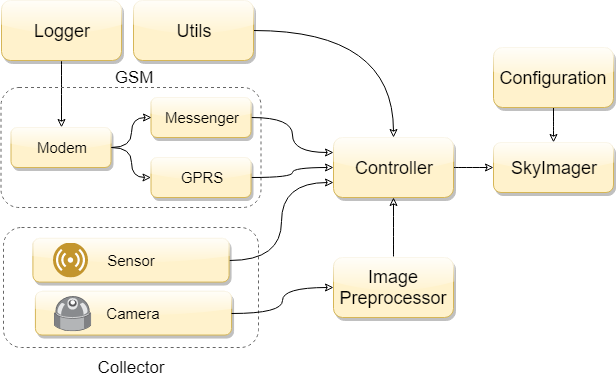

The diagram above was exported from draw.io. Its source (the exported page's mxGraphModel, read from the mxfile embedded in the PNG):
<mxGraphModel dx="2522" dy="824" grid="1" gridSize="10" guides="1" tooltips="1" connect="1" arrows="1" fold="1" page="1" pageScale="1" pageWidth="1100" pageHeight="850" background="#ffffff" math="0" shadow="0">
  <root>
    <mxCell id="0" />
    <mxCell id="1" parent="0" />
    <mxCell id="2" value="" style="rounded=1;whiteSpace=wrap;html=1;fillColor=none;strokeColor=#666666;fontColor=#333333;dashed=1;" vertex="1" parent="1">
      <mxGeometry x="-180" y="370" width="255" height="120" as="geometry" />
    </mxCell>
    <mxCell id="3" style="edgeStyle=orthogonalEdgeStyle;rounded=0;orthogonalLoop=1;jettySize=auto;html=1;exitX=1;exitY=0.5;exitDx=0;exitDy=0;entryX=0;entryY=0.75;entryDx=0;entryDy=0;endArrow=classic;endFill=0;elbow=vertical;curved=1;" edge="1" source="4" target="7" parent="1">
      <mxGeometry relative="1" as="geometry" />
    </mxCell>
    <mxCell id="4" value="&lt;font style=&quot;font-size: 15px&quot;&gt;Sensor&lt;/font&gt;" style="rounded=1;whiteSpace=wrap;html=1;shadow=1;comic=0;glass=1;fillColor=#fff2cc;strokeColor=#d6b656;" vertex="1" parent="1">
      <mxGeometry x="-150.57692307692307" y="380.9545454545455" width="196.15384615384613" height="43.63636363636363" as="geometry" />
    </mxCell>
    <mxCell id="5" value="&lt;font style=&quot;font-size: 15px&quot;&gt;Camera&lt;/font&gt;" style="rounded=1;whiteSpace=wrap;html=1;shadow=1;comic=0;glass=1;fillColor=#fff2cc;strokeColor=#d6b656;" vertex="1" parent="1">
      <mxGeometry x="-148.07692307692307" y="433.90909090909093" width="196.15384615384613" height="43.63636363636363" as="geometry" />
    </mxCell>
    <mxCell id="6" style="edgeStyle=orthogonalEdgeStyle;rounded=1;orthogonalLoop=1;jettySize=auto;html=1;exitX=1;exitY=0.5;exitDx=0;exitDy=0;entryX=0;entryY=0.5;entryDx=0;entryDy=0;endArrow=classic;endFill=0;curved=1;" edge="1" source="7" target="16" parent="1">
      <mxGeometry relative="1" as="geometry" />
    </mxCell>
    <mxCell id="7" value="&lt;font style=&quot;font-size: 18px&quot;&gt;Controller&lt;/font&gt;" style="rounded=1;whiteSpace=wrap;html=1;shadow=1;comic=0;glass=1;fillColor=#fff2cc;strokeColor=#d6b656;" vertex="1" parent="1">
      <mxGeometry x="150" y="280" width="120" height="60" as="geometry" />
    </mxCell>
    <mxCell id="8" style="edgeStyle=orthogonalEdgeStyle;curved=1;rounded=0;orthogonalLoop=1;jettySize=auto;html=1;exitX=0.5;exitY=0;exitDx=0;exitDy=0;entryX=0.5;entryY=1;entryDx=0;entryDy=0;endArrow=classic;endFill=0;" edge="1" source="9" target="7" parent="1">
      <mxGeometry relative="1" as="geometry" />
    </mxCell>
    <mxCell id="9" value="&lt;font style=&quot;font-size: 18px&quot;&gt;Image&lt;br&gt;Preprocessor&lt;/font&gt;" style="rounded=1;whiteSpace=wrap;html=1;shadow=1;comic=0;glass=1;fillColor=#fff2cc;strokeColor=#d6b656;" vertex="1" parent="1">
      <mxGeometry x="150" y="400" width="120" height="60" as="geometry" />
    </mxCell>
    <mxCell id="10" style="edgeStyle=orthogonalEdgeStyle;rounded=1;orthogonalLoop=1;jettySize=auto;html=1;entryX=0.5;entryY=0;entryDx=0;entryDy=0;endArrow=classic;endFill=0;curved=1;" edge="1" source="11" target="7" parent="1">
      <mxGeometry relative="1" as="geometry" />
    </mxCell>
    <mxCell id="11" value="&lt;font style=&quot;font-size: 18px&quot;&gt;Utils&lt;/font&gt;" style="rounded=1;whiteSpace=wrap;html=1;shadow=1;comic=0;glass=1;fillColor=#fff2cc;strokeColor=#d6b656;" vertex="1" parent="1">
      <mxGeometry x="-50" y="143" width="120" height="60" as="geometry" />
    </mxCell>
    <mxCell id="12" style="edgeStyle=orthogonalEdgeStyle;rounded=1;orthogonalLoop=1;jettySize=auto;html=1;entryX=0.5;entryY=0;entryDx=0;entryDy=0;endArrow=classic;endFill=0;curved=1;" edge="1" source="13" target="23" parent="1">
      <mxGeometry relative="1" as="geometry" />
    </mxCell>
    <mxCell id="13" value="&lt;font style=&quot;font-size: 18px&quot;&gt;Logger&lt;/font&gt;" style="rounded=1;whiteSpace=wrap;html=1;shadow=1;comic=0;glass=1;fillColor=#fff2cc;strokeColor=#d6b656;" vertex="1" parent="1">
      <mxGeometry x="-182" y="143" width="120" height="60" as="geometry" />
    </mxCell>
    <mxCell id="14" style="edgeStyle=orthogonalEdgeStyle;rounded=1;orthogonalLoop=1;jettySize=auto;html=1;exitX=0.5;exitY=1;exitDx=0;exitDy=0;endArrow=classic;endFill=0;curved=1;" edge="1" source="15" target="16" parent="1">
      <mxGeometry relative="1" as="geometry" />
    </mxCell>
    <mxCell id="15" value="&lt;font style=&quot;font-size: 18px&quot;&gt;Configuration&lt;/font&gt;" style="rounded=1;whiteSpace=wrap;html=1;shadow=1;comic=0;glass=1;fillColor=#fff2cc;strokeColor=#d6b656;" vertex="1" parent="1">
      <mxGeometry x="310" y="190" width="120" height="60" as="geometry" />
    </mxCell>
    <mxCell id="16" value="&lt;font style=&quot;font-size: 18px&quot;&gt;SkyImager&lt;/font&gt;" style="rounded=1;whiteSpace=wrap;html=1;verticalAlign=middle;shadow=1;comic=0;glass=1;fillColor=#fff2cc;strokeColor=#d6b656;" vertex="1" parent="1">
      <mxGeometry x="310" y="285" width="120" height="50" as="geometry" />
    </mxCell>
    <mxCell id="17" style="edgeStyle=orthogonalEdgeStyle;rounded=1;orthogonalLoop=1;jettySize=auto;html=1;entryX=0;entryY=0.5;entryDx=0;entryDy=0;endArrow=classic;endFill=0;exitX=1;exitY=0.5;exitDx=0;exitDy=0;elbow=vertical;curved=1;" edge="1" source="5" target="9" parent="1">
      <mxGeometry relative="1" as="geometry" />
    </mxCell>
    <mxCell id="18" value="&lt;font style=&quot;font-size: 17px&quot;&gt;Collector&lt;/font&gt;" style="text;html=1;strokeColor=none;fillColor=none;align=center;verticalAlign=middle;whiteSpace=wrap;rounded=0;dashed=1;" vertex="1" parent="1">
      <mxGeometry x="-72.5" y="500" width="40" height="20" as="geometry" />
    </mxCell>
    <mxCell id="19" value="&lt;font style=&quot;font-size: 17px&quot;&gt;GSM&lt;/font&gt;" style="text;html=1;strokeColor=none;fillColor=none;align=center;verticalAlign=middle;whiteSpace=wrap;rounded=0;dashed=1;" vertex="1" parent="1">
      <mxGeometry x="-70" y="210" width="40" height="20" as="geometry" />
    </mxCell>
    <mxCell id="20" value="" style="points=[];aspect=fixed;html=1;align=center;shadow=0;dashed=0;image;image=img/lib/allied_telesis/security/Surveillance_Camera_Ceiling.svg;rounded=1;fillColor=none;rotation=180;" vertex="1" parent="1">
      <mxGeometry x="-130" y="438" width="37.2" height="35.4" as="geometry" />
    </mxCell>
    <mxCell id="21" value="" style="aspect=fixed;perimeter=ellipsePerimeter;html=1;align=center;shadow=0;dashed=0;fontColor=#4277BB;labelBackgroundColor=#ffffff;fontSize=12;spacingTop=3;image;image=img/lib/ibm/users/sensor.svg;rounded=1;fillColor=none;" vertex="1" parent="1">
      <mxGeometry x="-130" y="385.5" width="35" height="35" as="geometry" />
    </mxCell>
    <mxCell id="22" value="" style="rounded=1;whiteSpace=wrap;html=1;fillColor=none;strokeColor=#666666;fontColor=#333333;dashed=1;" vertex="1" parent="1">
      <mxGeometry x="-182.5" y="230" width="260" height="120" as="geometry" />
    </mxCell>
    <mxCell id="23" value="&lt;font style=&quot;font-size: 15px&quot;&gt;Modem&lt;/font&gt;" style="rounded=1;whiteSpace=wrap;html=1;shadow=1;comic=0;glass=1;fillColor=#fff2cc;strokeColor=#d6b656;" vertex="1" parent="1">
      <mxGeometry x="-172.5" y="270" width="100" height="40" as="geometry" />
    </mxCell>
    <mxCell id="24" style="edgeStyle=orthogonalEdgeStyle;rounded=0;orthogonalLoop=1;jettySize=auto;html=1;exitX=1;exitY=0.5;exitDx=0;exitDy=0;entryX=0;entryY=0.5;entryDx=0;entryDy=0;endArrow=classic;endFill=0;elbow=vertical;curved=1;" edge="1" source="25" target="7" parent="1">
      <mxGeometry relative="1" as="geometry" />
    </mxCell>
    <mxCell id="25" value="&lt;font style=&quot;font-size: 15px&quot;&gt;GPRS&lt;/font&gt;" style="rounded=1;whiteSpace=wrap;html=1;shadow=1;comic=0;glass=1;fillColor=#fff2cc;strokeColor=#d6b656;" vertex="1" parent="1">
      <mxGeometry x="-32.5" y="300" width="100" height="40" as="geometry" />
    </mxCell>
    <mxCell id="26" style="edgeStyle=orthogonalEdgeStyle;rounded=1;orthogonalLoop=1;jettySize=auto;html=1;exitX=1;exitY=0.5;exitDx=0;exitDy=0;endArrow=classic;endFill=0;curved=1;" edge="1" source="23" target="25" parent="1">
      <mxGeometry relative="1" as="geometry" />
    </mxCell>
    <mxCell id="27" style="edgeStyle=orthogonalEdgeStyle;rounded=0;orthogonalLoop=1;jettySize=auto;html=1;exitX=1;exitY=0.5;exitDx=0;exitDy=0;entryX=0;entryY=0.25;entryDx=0;entryDy=0;endArrow=classic;endFill=0;elbow=vertical;curved=1;" edge="1" source="28" target="7" parent="1">
      <mxGeometry relative="1" as="geometry" />
    </mxCell>
    <mxCell id="28" value="&lt;font style=&quot;font-size: 15px&quot;&gt;Messenger&lt;/font&gt;" style="rounded=1;whiteSpace=wrap;html=1;shadow=1;comic=0;glass=1;fillColor=#fff2cc;strokeColor=#d6b656;" vertex="1" parent="1">
      <mxGeometry x="-32.5" y="240" width="100" height="40" as="geometry" />
    </mxCell>
    <mxCell id="29" style="edgeStyle=orthogonalEdgeStyle;rounded=1;orthogonalLoop=1;jettySize=auto;html=1;exitX=1;exitY=0.5;exitDx=0;exitDy=0;entryX=0;entryY=0.5;entryDx=0;entryDy=0;endArrow=classic;endFill=0;curved=1;" edge="1" source="23" target="28" parent="1">
      <mxGeometry relative="1" as="geometry" />
    </mxCell>
  </root>
</mxGraphModel>